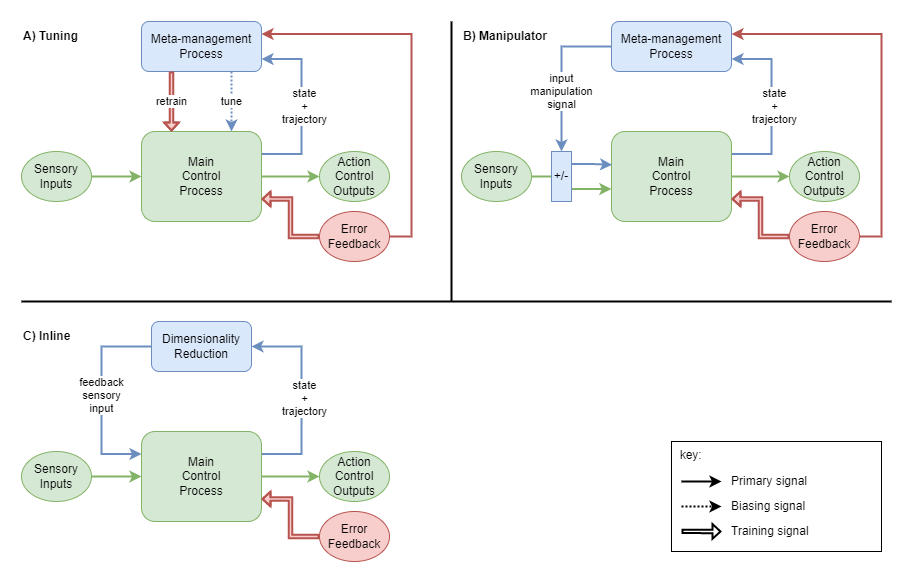

The diagram above was exported from draw.io. Its source (the exported page's mxGraphModel, read from the mxfile embedded in the PNG):
<mxGraphModel dx="1418" dy="820" grid="1" gridSize="10" guides="1" tooltips="1" connect="1" arrows="1" fold="1" page="1" pageScale="1" pageWidth="827" pageHeight="1169" math="0" shadow="0">
  <root>
    <mxCell id="0" />
    <mxCell id="1" parent="0" />
    <mxCell id="tUk-iBIW_4k3krTKFzFN-2" value="" style="edgeStyle=orthogonalEdgeStyle;rounded=0;orthogonalLoop=1;jettySize=auto;html=1;strokeWidth=2;fillColor=#d5e8d4;strokeColor=#82b366;" edge="1" parent="1" source="tUk-iBIW_4k3krTKFzFN-7" target="tUk-iBIW_4k3krTKFzFN-1">
      <mxGeometry relative="1" as="geometry">
        <mxPoint x="40" y="165" as="sourcePoint" />
      </mxGeometry>
    </mxCell>
    <mxCell id="tUk-iBIW_4k3krTKFzFN-3" value="" style="edgeStyle=orthogonalEdgeStyle;rounded=0;orthogonalLoop=1;jettySize=auto;html=1;strokeWidth=2;fillColor=#d5e8d4;strokeColor=#82b366;" edge="1" parent="1" source="tUk-iBIW_4k3krTKFzFN-1" target="tUk-iBIW_4k3krTKFzFN-6">
      <mxGeometry relative="1" as="geometry">
        <mxPoint x="340" y="165" as="targetPoint" />
      </mxGeometry>
    </mxCell>
    <mxCell id="tUk-iBIW_4k3krTKFzFN-8" style="edgeStyle=orthogonalEdgeStyle;rounded=0;orthogonalLoop=1;jettySize=auto;html=1;entryX=1;entryY=0.75;entryDx=0;entryDy=0;strokeWidth=2;exitX=1;exitY=0.25;exitDx=0;exitDy=0;fillColor=#dae8fc;strokeColor=#6c8ebf;" edge="1" parent="1" source="tUk-iBIW_4k3krTKFzFN-1" target="tUk-iBIW_4k3krTKFzFN-4">
      <mxGeometry relative="1" as="geometry">
        <Array as="points">
          <mxPoint x="290" y="142" />
          <mxPoint x="290" y="48" />
          <mxPoint x="250" y="48" />
        </Array>
      </mxGeometry>
    </mxCell>
    <mxCell id="tUk-iBIW_4k3krTKFzFN-9" value="state&lt;br&gt;+&lt;br&gt;trajectory" style="edgeLabel;html=1;align=center;verticalAlign=middle;resizable=0;points=[];" vertex="1" connectable="0" parent="tUk-iBIW_4k3krTKFzFN-8">
      <mxGeometry x="-0.2914" y="-2" relative="1" as="geometry">
        <mxPoint y="-26" as="offset" />
      </mxGeometry>
    </mxCell>
    <mxCell id="tUk-iBIW_4k3krTKFzFN-1" value="Main&lt;br&gt;Control&lt;br&gt;Process" style="rounded=1;whiteSpace=wrap;html=1;fillColor=#d5e8d4;strokeColor=#82b366;" vertex="1" parent="1">
      <mxGeometry x="130" y="120" width="120" height="90" as="geometry" />
    </mxCell>
    <mxCell id="tUk-iBIW_4k3krTKFzFN-5" value="tune" style="edgeStyle=orthogonalEdgeStyle;rounded=0;orthogonalLoop=1;jettySize=auto;html=1;entryX=0.75;entryY=0;entryDx=0;entryDy=0;strokeWidth=2;fillColor=#dae8fc;strokeColor=#6c8ebf;dashed=1;dashPattern=1 1;exitX=0.75;exitY=1;exitDx=0;exitDy=0;" edge="1" parent="1" source="tUk-iBIW_4k3krTKFzFN-4" target="tUk-iBIW_4k3krTKFzFN-1">
      <mxGeometry relative="1" as="geometry">
        <mxPoint as="offset" />
      </mxGeometry>
    </mxCell>
    <mxCell id="tUk-iBIW_4k3krTKFzFN-4" value="Meta-management&lt;br&gt;Process" style="rounded=1;whiteSpace=wrap;html=1;fillColor=#dae8fc;strokeColor=#6c8ebf;" vertex="1" parent="1">
      <mxGeometry x="130" y="10" width="120" height="50" as="geometry" />
    </mxCell>
    <mxCell id="tUk-iBIW_4k3krTKFzFN-6" value="Action&lt;br&gt;Control&lt;br&gt;Outputs" style="ellipse;whiteSpace=wrap;html=1;fillColor=#d5e8d4;strokeColor=#82b366;" vertex="1" parent="1">
      <mxGeometry x="308" y="140" width="70" height="50" as="geometry" />
    </mxCell>
    <mxCell id="tUk-iBIW_4k3krTKFzFN-7" value="Sensory&lt;br&gt;Inputs" style="ellipse;whiteSpace=wrap;html=1;fillColor=#d5e8d4;strokeColor=#82b366;" vertex="1" parent="1">
      <mxGeometry x="10" y="140" width="70" height="50" as="geometry" />
    </mxCell>
    <mxCell id="tUk-iBIW_4k3krTKFzFN-11" style="edgeStyle=orthogonalEdgeStyle;rounded=0;orthogonalLoop=1;jettySize=auto;html=1;entryX=1;entryY=0.75;entryDx=0;entryDy=0;strokeWidth=2;fillColor=#f8cecc;strokeColor=#b85450;shape=flexArrow;width=2.4;endSize=1.9773333333333334;endWidth=9.179548156956004;" edge="1" parent="1" source="tUk-iBIW_4k3krTKFzFN-10" target="tUk-iBIW_4k3krTKFzFN-1">
      <mxGeometry relative="1" as="geometry">
        <Array as="points">
          <mxPoint x="279" y="225" />
          <mxPoint x="279" y="188" />
        </Array>
      </mxGeometry>
    </mxCell>
    <mxCell id="tUk-iBIW_4k3krTKFzFN-32" style="edgeStyle=orthogonalEdgeStyle;rounded=0;orthogonalLoop=1;jettySize=auto;html=1;entryX=1;entryY=0.25;entryDx=0;entryDy=0;strokeWidth=2;fillColor=#f8cecc;strokeColor=#b85450;endWidth=10.77619491412595;" edge="1" parent="1" source="tUk-iBIW_4k3krTKFzFN-10" target="tUk-iBIW_4k3krTKFzFN-4">
      <mxGeometry relative="1" as="geometry">
        <Array as="points">
          <mxPoint x="400" y="225" />
          <mxPoint x="400" y="22" />
        </Array>
      </mxGeometry>
    </mxCell>
    <mxCell id="tUk-iBIW_4k3krTKFzFN-10" value="Error&lt;br&gt;Feedback" style="ellipse;whiteSpace=wrap;html=1;fillColor=#f8cecc;strokeColor=#b85450;" vertex="1" parent="1">
      <mxGeometry x="308" y="200" width="70" height="50" as="geometry" />
    </mxCell>
    <mxCell id="tUk-iBIW_4k3krTKFzFN-12" value="" style="edgeStyle=orthogonalEdgeStyle;rounded=0;orthogonalLoop=1;jettySize=auto;html=1;strokeWidth=2;fillColor=#d5e8d4;strokeColor=#82b366;startArrow=none;exitX=1;exitY=0.75;exitDx=0;exitDy=0;entryX=-0.001;entryY=0.638;entryDx=0;entryDy=0;entryPerimeter=0;" edge="1" parent="1" source="tUk-iBIW_4k3krTKFzFN-27" target="tUk-iBIW_4k3krTKFzFN-16">
      <mxGeometry relative="1" as="geometry">
        <mxPoint x="510" y="165" as="sourcePoint" />
      </mxGeometry>
    </mxCell>
    <mxCell id="tUk-iBIW_4k3krTKFzFN-13" value="" style="edgeStyle=orthogonalEdgeStyle;rounded=0;orthogonalLoop=1;jettySize=auto;html=1;strokeWidth=2;fillColor=#d5e8d4;strokeColor=#82b366;" edge="1" parent="1" source="tUk-iBIW_4k3krTKFzFN-16" target="tUk-iBIW_4k3krTKFzFN-19">
      <mxGeometry relative="1" as="geometry">
        <mxPoint x="810" y="165" as="targetPoint" />
      </mxGeometry>
    </mxCell>
    <mxCell id="tUk-iBIW_4k3krTKFzFN-14" style="edgeStyle=orthogonalEdgeStyle;rounded=0;orthogonalLoop=1;jettySize=auto;html=1;entryX=1;entryY=0.75;entryDx=0;entryDy=0;strokeWidth=2;exitX=1;exitY=0.25;exitDx=0;exitDy=0;fillColor=#dae8fc;strokeColor=#6c8ebf;" edge="1" parent="1" source="tUk-iBIW_4k3krTKFzFN-16" target="tUk-iBIW_4k3krTKFzFN-18">
      <mxGeometry relative="1" as="geometry">
        <Array as="points">
          <mxPoint x="760" y="142" />
          <mxPoint x="760" y="48" />
          <mxPoint x="720" y="48" />
        </Array>
      </mxGeometry>
    </mxCell>
    <mxCell id="tUk-iBIW_4k3krTKFzFN-15" value="state&lt;br&gt;+&lt;br&gt;trajectory" style="edgeLabel;html=1;align=center;verticalAlign=middle;resizable=0;points=[];" vertex="1" connectable="0" parent="tUk-iBIW_4k3krTKFzFN-14">
      <mxGeometry x="-0.2914" y="-2" relative="1" as="geometry">
        <mxPoint y="-26" as="offset" />
      </mxGeometry>
    </mxCell>
    <mxCell id="tUk-iBIW_4k3krTKFzFN-16" value="Main&lt;br&gt;Control&lt;br&gt;Process" style="rounded=1;whiteSpace=wrap;html=1;fillColor=#d5e8d4;strokeColor=#82b366;" vertex="1" parent="1">
      <mxGeometry x="600" y="120" width="120" height="90" as="geometry" />
    </mxCell>
    <mxCell id="tUk-iBIW_4k3krTKFzFN-29" value="input&lt;br&gt;manipulation&lt;br&gt;signal" style="edgeStyle=orthogonalEdgeStyle;rounded=0;orthogonalLoop=1;jettySize=auto;html=1;entryX=0.5;entryY=0;entryDx=0;entryDy=0;strokeWidth=2;fillColor=#dae8fc;strokeColor=#6c8ebf;" edge="1" parent="1" source="tUk-iBIW_4k3krTKFzFN-18" target="tUk-iBIW_4k3krTKFzFN-27">
      <mxGeometry x="0.2256" relative="1" as="geometry">
        <mxPoint as="offset" />
      </mxGeometry>
    </mxCell>
    <mxCell id="tUk-iBIW_4k3krTKFzFN-18" value="Meta-management&lt;br&gt;Process" style="rounded=1;whiteSpace=wrap;html=1;fillColor=#dae8fc;strokeColor=#6c8ebf;" vertex="1" parent="1">
      <mxGeometry x="600" y="10" width="120" height="50" as="geometry" />
    </mxCell>
    <mxCell id="tUk-iBIW_4k3krTKFzFN-19" value="Action&lt;br&gt;Control&lt;br&gt;Outputs" style="ellipse;whiteSpace=wrap;html=1;fillColor=#d5e8d4;strokeColor=#82b366;" vertex="1" parent="1">
      <mxGeometry x="778" y="140" width="70" height="50" as="geometry" />
    </mxCell>
    <mxCell id="tUk-iBIW_4k3krTKFzFN-20" value="Sensory&lt;br&gt;Inputs" style="ellipse;whiteSpace=wrap;html=1;fillColor=#d5e8d4;strokeColor=#82b366;" vertex="1" parent="1">
      <mxGeometry x="450" y="140" width="70" height="50" as="geometry" />
    </mxCell>
    <mxCell id="tUk-iBIW_4k3krTKFzFN-21" style="edgeStyle=orthogonalEdgeStyle;rounded=0;orthogonalLoop=1;jettySize=auto;html=1;entryX=1;entryY=0.75;entryDx=0;entryDy=0;strokeWidth=2;fillColor=#f8cecc;strokeColor=#b85450;shape=flexArrow;width=2.4;endSize=1.9773333333333334;endWidth=9.179548156956004;" edge="1" parent="1" source="tUk-iBIW_4k3krTKFzFN-22" target="tUk-iBIW_4k3krTKFzFN-16">
      <mxGeometry relative="1" as="geometry">
        <Array as="points">
          <mxPoint x="749" y="225" />
          <mxPoint x="749" y="188" />
        </Array>
      </mxGeometry>
    </mxCell>
    <mxCell id="tUk-iBIW_4k3krTKFzFN-22" value="Error&lt;br&gt;Feedback" style="ellipse;whiteSpace=wrap;html=1;fillColor=#f8cecc;strokeColor=#b85450;" vertex="1" parent="1">
      <mxGeometry x="778" y="200" width="70" height="50" as="geometry" />
    </mxCell>
    <mxCell id="tUk-iBIW_4k3krTKFzFN-23" value="A) Tuning" style="text;html=1;strokeColor=none;fillColor=none;align=left;verticalAlign=middle;whiteSpace=wrap;rounded=0;fontStyle=1" vertex="1" parent="1">
      <mxGeometry x="10" y="10" width="100" height="30" as="geometry" />
    </mxCell>
    <mxCell id="tUk-iBIW_4k3krTKFzFN-24" value="B) Manipulator" style="text;html=1;strokeColor=none;fillColor=none;align=left;verticalAlign=middle;whiteSpace=wrap;rounded=0;fontStyle=1" vertex="1" parent="1">
      <mxGeometry x="450" y="10" width="100" height="30" as="geometry" />
    </mxCell>
    <mxCell id="tUk-iBIW_4k3krTKFzFN-25" value="" style="endArrow=none;html=1;rounded=0;strokeWidth=2;" edge="1" parent="1">
      <mxGeometry width="50" height="50" relative="1" as="geometry">
        <mxPoint x="440" y="290" as="sourcePoint" />
        <mxPoint x="440" y="10" as="targetPoint" />
      </mxGeometry>
    </mxCell>
    <mxCell id="tUk-iBIW_4k3krTKFzFN-28" value="" style="edgeStyle=orthogonalEdgeStyle;rounded=0;orthogonalLoop=1;jettySize=auto;html=1;strokeWidth=2;fillColor=#d5e8d4;strokeColor=#82b366;endArrow=none;" edge="1" parent="1" source="tUk-iBIW_4k3krTKFzFN-20" target="tUk-iBIW_4k3krTKFzFN-27">
      <mxGeometry relative="1" as="geometry">
        <mxPoint x="520" y="164.9999999999999" as="sourcePoint" />
        <mxPoint x="600" y="164.9999999999999" as="targetPoint" />
      </mxGeometry>
    </mxCell>
    <mxCell id="tUk-iBIW_4k3krTKFzFN-30" style="edgeStyle=orthogonalEdgeStyle;rounded=0;orthogonalLoop=1;jettySize=auto;html=1;entryX=0.005;entryY=0.37;entryDx=0;entryDy=0;strokeWidth=2;exitX=1;exitY=0.25;exitDx=0;exitDy=0;fillColor=#dae8fc;strokeColor=#6c8ebf;entryPerimeter=0;" edge="1" parent="1" source="tUk-iBIW_4k3krTKFzFN-27" target="tUk-iBIW_4k3krTKFzFN-16">
      <mxGeometry relative="1" as="geometry" />
    </mxCell>
    <mxCell id="tUk-iBIW_4k3krTKFzFN-27" value="+/-" style="rounded=0;whiteSpace=wrap;html=1;fillColor=#dae8fc;strokeColor=#6c8ebf;" vertex="1" parent="1">
      <mxGeometry x="540" y="140" width="20" height="50" as="geometry" />
    </mxCell>
    <mxCell id="tUk-iBIW_4k3krTKFzFN-33" value="retrain" style="edgeStyle=orthogonalEdgeStyle;rounded=0;orthogonalLoop=1;jettySize=auto;html=1;entryX=0.25;entryY=0;entryDx=0;entryDy=0;strokeWidth=2;fillColor=#f8cecc;strokeColor=#b85450;shape=flexArrow;width=2.4;endSize=1.9773333333333334;endWidth=9.179548156956004;exitX=0.25;exitY=1;exitDx=0;exitDy=0;" edge="1" parent="1" source="tUk-iBIW_4k3krTKFzFN-4" target="tUk-iBIW_4k3krTKFzFN-1">
      <mxGeometry relative="1" as="geometry">
        <mxPoint x="228" y="137.50000000000006" as="sourcePoint" />
        <mxPoint x="170" y="100" as="targetPoint" />
        <Array as="points">
          <mxPoint x="160" y="90" />
          <mxPoint x="160" y="90" />
        </Array>
      </mxGeometry>
    </mxCell>
    <mxCell id="tUk-iBIW_4k3krTKFzFN-34" style="edgeStyle=orthogonalEdgeStyle;rounded=0;orthogonalLoop=1;jettySize=auto;html=1;strokeWidth=2;fillColor=#f8cecc;strokeColor=#b85450;endWidth=10.77619491412595;entryX=1;entryY=0.25;entryDx=0;entryDy=0;exitX=1;exitY=0.5;exitDx=0;exitDy=0;" edge="1" parent="1" source="tUk-iBIW_4k3krTKFzFN-22" target="tUk-iBIW_4k3krTKFzFN-18">
      <mxGeometry relative="1" as="geometry">
        <mxPoint x="847.9999667062862" y="232.5544827586207" as="sourcePoint" />
        <mxPoint x="750" y="10" as="targetPoint" />
        <Array as="points">
          <mxPoint x="870" y="225" />
          <mxPoint x="870" y="23" />
        </Array>
      </mxGeometry>
    </mxCell>
    <mxCell id="tUk-iBIW_4k3krTKFzFN-35" value="&amp;nbsp; key:" style="rounded=0;whiteSpace=wrap;html=1;align=left;verticalAlign=top;" vertex="1" parent="1">
      <mxGeometry x="660" y="430" width="210" height="110" as="geometry" />
    </mxCell>
    <mxCell id="tUk-iBIW_4k3krTKFzFN-36" value="" style="edgeStyle=orthogonalEdgeStyle;rounded=0;orthogonalLoop=1;jettySize=auto;html=1;strokeWidth=2;" edge="1" parent="1">
      <mxGeometry relative="1" as="geometry">
        <mxPoint x="710" y="470" as="targetPoint" />
        <mxPoint x="670" y="470" as="sourcePoint" />
      </mxGeometry>
    </mxCell>
    <mxCell id="tUk-iBIW_4k3krTKFzFN-37" style="edgeStyle=orthogonalEdgeStyle;rounded=0;orthogonalLoop=1;jettySize=auto;html=1;strokeWidth=2;shape=flexArrow;width=2.4;endSize=1.9773333333333334;endWidth=9.179548156956004;" edge="1" parent="1">
      <mxGeometry relative="1" as="geometry">
        <mxPoint x="670" y="519.86" as="sourcePoint" />
        <mxPoint x="710" y="520" as="targetPoint" />
        <Array as="points">
          <mxPoint x="670" y="519.86" />
        </Array>
      </mxGeometry>
    </mxCell>
    <mxCell id="tUk-iBIW_4k3krTKFzFN-40" value="Primary signal" style="text;html=1;strokeColor=none;fillColor=none;align=left;verticalAlign=middle;whiteSpace=wrap;rounded=0;" vertex="1" parent="1">
      <mxGeometry x="718" y="460" width="102" height="20" as="geometry" />
    </mxCell>
    <mxCell id="tUk-iBIW_4k3krTKFzFN-41" value="Training signal" style="text;html=1;strokeColor=none;fillColor=none;align=left;verticalAlign=middle;whiteSpace=wrap;rounded=0;" vertex="1" parent="1">
      <mxGeometry x="718" y="510" width="142" height="20" as="geometry" />
    </mxCell>
    <mxCell id="tUk-iBIW_4k3krTKFzFN-42" value="" style="edgeStyle=orthogonalEdgeStyle;rounded=0;orthogonalLoop=1;jettySize=auto;html=1;strokeWidth=2;dashed=1;dashPattern=1 1;" edge="1" parent="1">
      <mxGeometry relative="1" as="geometry">
        <mxPoint x="710" y="495" as="targetPoint" />
        <mxPoint x="670" y="495" as="sourcePoint" />
      </mxGeometry>
    </mxCell>
    <mxCell id="tUk-iBIW_4k3krTKFzFN-43" value="Biasing signal" style="text;html=1;strokeColor=none;fillColor=none;align=left;verticalAlign=middle;whiteSpace=wrap;rounded=0;" vertex="1" parent="1">
      <mxGeometry x="718" y="485" width="102" height="20" as="geometry" />
    </mxCell>
    <mxCell id="tUk-iBIW_4k3krTKFzFN-44" value="" style="endArrow=none;html=1;rounded=0;strokeWidth=2;" edge="1" parent="1">
      <mxGeometry width="50" height="50" relative="1" as="geometry">
        <mxPoint x="880" y="290" as="sourcePoint" />
        <mxPoint x="10" y="290" as="targetPoint" />
      </mxGeometry>
    </mxCell>
    <mxCell id="tUk-iBIW_4k3krTKFzFN-45" value="" style="edgeStyle=orthogonalEdgeStyle;rounded=0;orthogonalLoop=1;jettySize=auto;html=1;strokeWidth=2;fillColor=#d5e8d4;strokeColor=#82b366;exitX=1;exitY=0.5;exitDx=0;exitDy=0;" edge="1" parent="1" source="tUk-iBIW_4k3krTKFzFN-53" target="tUk-iBIW_4k3krTKFzFN-49">
      <mxGeometry relative="1" as="geometry">
        <mxPoint x="40" y="475" as="sourcePoint" />
        <mxPoint x="130" y="475" as="targetPoint" />
      </mxGeometry>
    </mxCell>
    <mxCell id="tUk-iBIW_4k3krTKFzFN-46" value="" style="edgeStyle=orthogonalEdgeStyle;rounded=0;orthogonalLoop=1;jettySize=auto;html=1;strokeWidth=2;fillColor=#d5e8d4;strokeColor=#82b366;" edge="1" parent="1" source="tUk-iBIW_4k3krTKFzFN-49" target="tUk-iBIW_4k3krTKFzFN-52">
      <mxGeometry relative="1" as="geometry">
        <mxPoint x="340" y="465" as="targetPoint" />
      </mxGeometry>
    </mxCell>
    <mxCell id="tUk-iBIW_4k3krTKFzFN-47" style="edgeStyle=orthogonalEdgeStyle;rounded=0;orthogonalLoop=1;jettySize=auto;html=1;strokeWidth=2;exitX=1;exitY=0.25;exitDx=0;exitDy=0;fillColor=#dae8fc;strokeColor=#6c8ebf;entryX=1;entryY=0.5;entryDx=0;entryDy=0;" edge="1" parent="1" source="tUk-iBIW_4k3krTKFzFN-49" target="tUk-iBIW_4k3krTKFzFN-51">
      <mxGeometry relative="1" as="geometry">
        <Array as="points">
          <mxPoint x="290" y="442" />
          <mxPoint x="290" y="335" />
        </Array>
        <mxPoint x="280" y="310" as="targetPoint" />
      </mxGeometry>
    </mxCell>
    <mxCell id="tUk-iBIW_4k3krTKFzFN-48" value="state&lt;br&gt;+&lt;br&gt;trajectory" style="edgeLabel;html=1;align=center;verticalAlign=middle;resizable=0;points=[];" vertex="1" connectable="0" parent="tUk-iBIW_4k3krTKFzFN-47">
      <mxGeometry x="-0.2914" y="-2" relative="1" as="geometry">
        <mxPoint y="-26" as="offset" />
      </mxGeometry>
    </mxCell>
    <mxCell id="tUk-iBIW_4k3krTKFzFN-49" value="Main&lt;br&gt;Control&lt;br&gt;Process" style="rounded=1;whiteSpace=wrap;html=1;fillColor=#d5e8d4;strokeColor=#82b366;" vertex="1" parent="1">
      <mxGeometry x="130" y="420" width="120" height="90" as="geometry" />
    </mxCell>
    <mxCell id="tUk-iBIW_4k3krTKFzFN-59" value="feedback&lt;br&gt;sensory&lt;br&gt;input" style="edgeStyle=orthogonalEdgeStyle;rounded=0;orthogonalLoop=1;jettySize=auto;html=1;entryX=0;entryY=0.25;entryDx=0;entryDy=0;strokeWidth=2;exitX=0;exitY=0.5;exitDx=0;exitDy=0;fillColor=#dae8fc;strokeColor=#6c8ebf;" edge="1" parent="1" source="tUk-iBIW_4k3krTKFzFN-51" target="tUk-iBIW_4k3krTKFzFN-49">
      <mxGeometry relative="1" as="geometry">
        <Array as="points">
          <mxPoint x="90" y="335" />
          <mxPoint x="90" y="443" />
        </Array>
      </mxGeometry>
    </mxCell>
    <mxCell id="tUk-iBIW_4k3krTKFzFN-51" value="Dimensionality&lt;br&gt;Reduction" style="rounded=1;whiteSpace=wrap;html=1;fillColor=#dae8fc;strokeColor=#6c8ebf;" vertex="1" parent="1">
      <mxGeometry x="140" y="310" width="100" height="50" as="geometry" />
    </mxCell>
    <mxCell id="tUk-iBIW_4k3krTKFzFN-52" value="Action&lt;br&gt;Control&lt;br&gt;Outputs" style="ellipse;whiteSpace=wrap;html=1;fillColor=#d5e8d4;strokeColor=#82b366;" vertex="1" parent="1">
      <mxGeometry x="308" y="440" width="70" height="50" as="geometry" />
    </mxCell>
    <mxCell id="tUk-iBIW_4k3krTKFzFN-53" value="Sensory&lt;br&gt;Inputs" style="ellipse;whiteSpace=wrap;html=1;fillColor=#d5e8d4;strokeColor=#82b366;" vertex="1" parent="1">
      <mxGeometry x="10" y="440" width="70" height="50" as="geometry" />
    </mxCell>
    <mxCell id="tUk-iBIW_4k3krTKFzFN-54" style="edgeStyle=orthogonalEdgeStyle;rounded=0;orthogonalLoop=1;jettySize=auto;html=1;entryX=1;entryY=0.75;entryDx=0;entryDy=0;strokeWidth=2;fillColor=#f8cecc;strokeColor=#b85450;shape=flexArrow;width=2.4;endSize=1.9773333333333334;endWidth=9.179548156956004;" edge="1" parent="1" source="tUk-iBIW_4k3krTKFzFN-56" target="tUk-iBIW_4k3krTKFzFN-49">
      <mxGeometry relative="1" as="geometry">
        <Array as="points">
          <mxPoint x="279" y="525" />
          <mxPoint x="279" y="488" />
        </Array>
      </mxGeometry>
    </mxCell>
    <mxCell id="tUk-iBIW_4k3krTKFzFN-56" value="Error&lt;br&gt;Feedback" style="ellipse;whiteSpace=wrap;html=1;fillColor=#f8cecc;strokeColor=#b85450;" vertex="1" parent="1">
      <mxGeometry x="308" y="500" width="70" height="50" as="geometry" />
    </mxCell>
    <mxCell id="tUk-iBIW_4k3krTKFzFN-57" value="C) Inline" style="text;html=1;strokeColor=none;fillColor=none;align=left;verticalAlign=middle;whiteSpace=wrap;rounded=0;fontStyle=1" vertex="1" parent="1">
      <mxGeometry x="10" y="310" width="80" height="30" as="geometry" />
    </mxCell>
  </root>
</mxGraphModel>